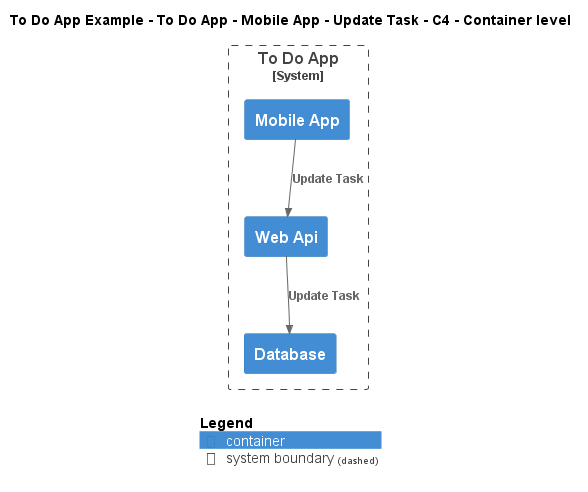

The diagram above was rendered by PlantUML. Its source (embedded in the PNG):
@startuml
!include ..\..\..\..\..\..\..\.c4s\C4_Container.puml

AddElementTag("c4interflow:lifecycle:new", $bgColor=green, $fontColor=#ffffff, $borderColor=green, $shadowing="False")
AddElementTag("c4interflow:lifecycle:changed", $bgColor=orange, $fontColor=#ffffff, $borderColor=orange, $shadowing="False")
AddElementTag("c4interflow:lifecycle:removed", $bgColor=red, $fontColor=#ffffff, $borderColor=red, $shadowing="False")

AddRelTag("c4interflow:lifecycle:new", $textColor=green, $lineColor=green)
AddRelTag("c4interflow:lifecycle:changed", $textColor=orange, $lineColor=orange)
AddRelTag("c4interflow:lifecycle:removed", $textColor=red, $lineColor=red)

SHOW_PERSON_PORTRAIT()
LAYOUT_TOP_DOWN()

skinparam linetype polyline

title To Do App Example - To Do App - Mobile App - Update Task - C4 - Container level


System_Boundary(ToDoAppExample.SoftwareSystems.ToDoApp, "To Do App") {
    Container(ToDoAppExample.SoftwareSystems.ToDoApp.Containers.MobileApp, "Mobile App", "", "")
    Container(ToDoAppExample.SoftwareSystems.ToDoApp.Containers.WebApi, "Web Api", "", "")
    Container(ToDoAppExample.SoftwareSystems.ToDoApp.Containers.Database, "Database", "", "")
}

Rel(ToDoAppExample.SoftwareSystems.ToDoApp.Containers.MobileApp, ToDoAppExample.SoftwareSystems.ToDoApp.Containers.WebApi, "Update Task")
Rel(ToDoAppExample.SoftwareSystems.ToDoApp.Containers.WebApi, ToDoAppExample.SoftwareSystems.ToDoApp.Containers.Database, "Update Task")


SHOW_LEGEND()
@enduml